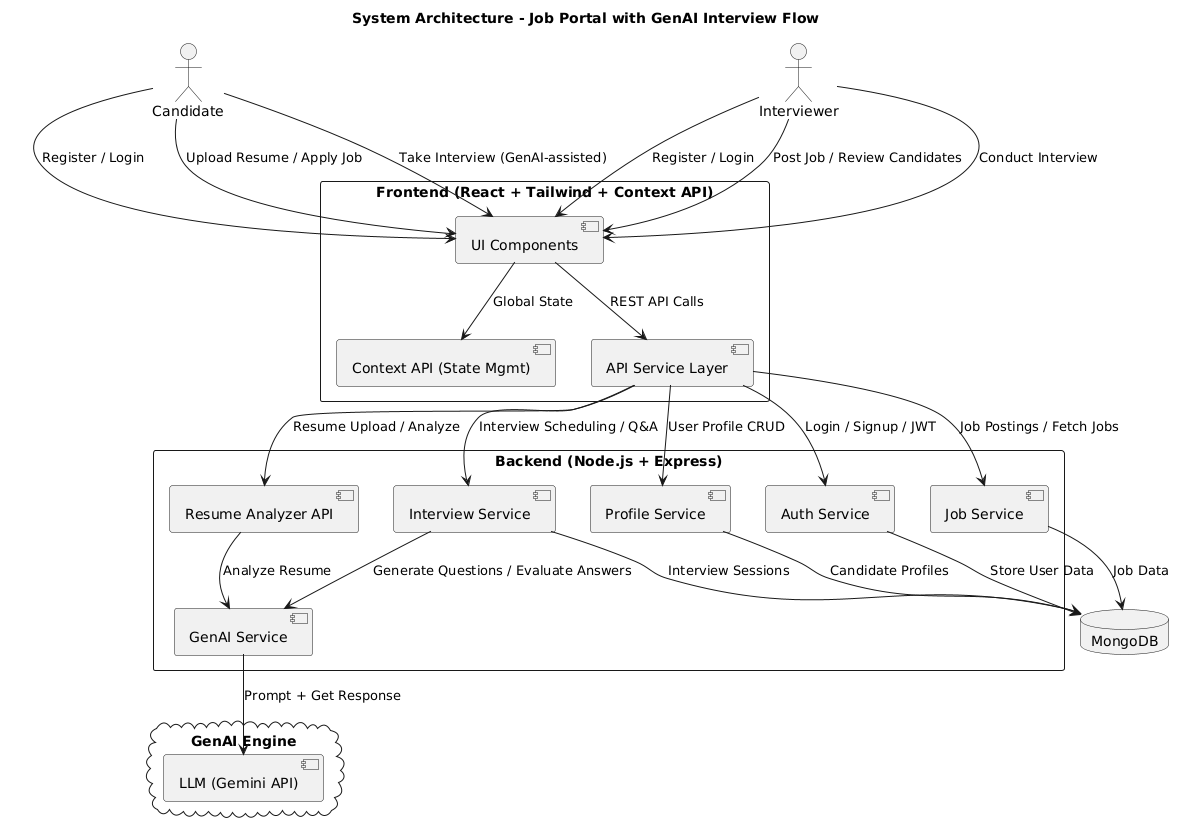

The diagram above was rendered by PlantUML. Its source (embedded in the PNG):
@startuml
title System Architecture - Job Portal with GenAI Interview Flow

actor Candidate
actor Interviewer

rectangle "Frontend (React + Tailwind + Context API)" {
  component "UI Components" as UI
  component "Context API (State Mgmt)" as Context
  component "API Service Layer" as APIService
}

rectangle "Backend (Node.js + Express)" {
  component "Auth Service" as Auth
  component "Job Service" as Job
  component "Profile Service" as Profile
  component "Resume Analyzer API" as ResumeAPI
  component "Interview Service" as Interview
  component "GenAI Service" as GenAI
}

database "MongoDB" as DB

cloud "GenAI Engine" {
  component "LLM (Gemini API)" as LLM
}

' === User Flows ===
Candidate --> UI : Register / Login
Candidate --> UI : Upload Resume / Apply Job
Candidate --> UI : Take Interview (GenAI-assisted)

Interviewer --> UI : Register / Login
Interviewer --> UI : Post Job / Review Candidates
Interviewer --> UI : Conduct Interview

' === Frontend Connections ===
UI --> Context : Global State
UI --> APIService : REST API Calls

' === Backend Connections ===
APIService --> Auth : Login / Signup / JWT
APIService --> Job : Job Postings / Fetch Jobs
APIService --> Profile : User Profile CRUD
APIService --> ResumeAPI : Resume Upload / Analyze
APIService --> Interview : Interview Scheduling / Q&A

Auth --> DB : Store User Data
Job --> DB : Job Data
Profile --> DB : Candidate Profiles
Interview --> DB : Interview Sessions

' === GenAI Integration ===
ResumeAPI --> GenAI : Analyze Resume
Interview --> GenAI : Generate Questions / Evaluate Answers
GenAI --> LLM : Prompt + Get Response
@enduml